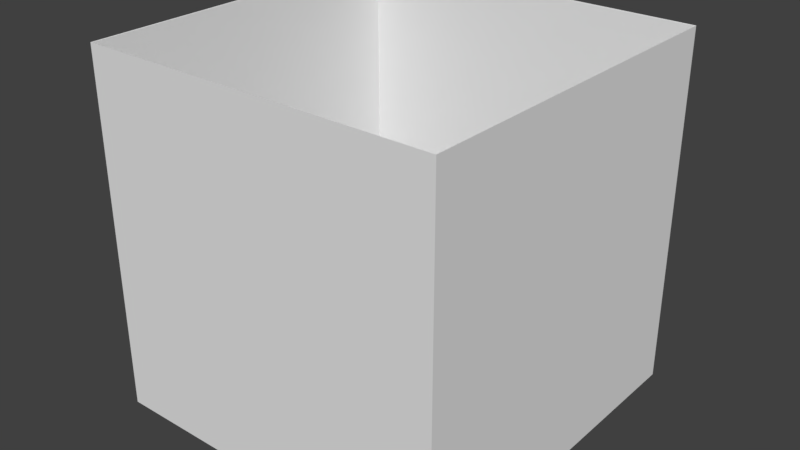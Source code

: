 # Source: squareplace.blend  (saved by Blender 2.78.0; exported with 4.5.12 LTS)
import bpy
from mathutils import Matrix  # noqa: F401  (used for matrix-valued properties, if any)

bpy.ops.wm.read_factory_settings(use_empty=True)
scene = bpy.context.scene
scene.name = 'Scene'

# ---- collections
col_collection_1 = bpy.data.collections.new('Collection 1'); scene.collection.children.link(col_collection_1)

# ---- materials (node trees are filled in below, after node groups)
mat_material = bpy.data.materials.new('Material')
mat_material.alpha_threshold = 0.0
mat_material.use_transparent_shadow = False
mat_material.roughness = 0.5
mat_material.line_color = (0.0, 0.0, 0.0, 1.0)

# ---- material node trees

# ---- world
world_world = bpy.data.worlds.new('World'); scene.world = world_world
world_world.color = (0.05088, 0.05088, 0.05088)
world_world.use_sun_shadow = False
world_world.sun_shadow_jitter_overblur = 0.0
world_world.cycles.sampling_method = 'MANUAL'

# ---- meshes
me_cube = bpy.data.meshes.new('Cube')
me_cube.from_pydata([(1.0, 1.0, -1.0), (1.0, -1.0, -1.0), (-1.0, -1.0, -1.0), (-1.0, 1.0, -1.0), (1.0, 1.0, 1.0), (1.0, -1.0, 1.0), (-1.0, -1.0, 1.0), (-1.0, 1.0, 1.0), (1.002, 1.002, -1.002), (1.002, -1.002, -1.002), (-1.002, 1.002, -1.002), (1.002, 1.002, 1.002), (-1.002, -1.002, -1.002), (1.002, -1.002, 1.002), (-1.002, -1.002, 1.002), (-1.002, 1.002, 1.002)], [], [(0, 3, 2, 1), (0, 1, 5, 4), (1, 2, 6, 5), (2, 3, 7, 6), (4, 7, 3, 0), (8, 9, 12, 10), (8, 11, 13, 9), (9, 13, 14, 12), (12, 14, 15, 10), (11, 8, 10, 15), (4, 5, 13, 11), (6, 7, 15, 14), (7, 4, 11, 15), (5, 6, 14, 13)])
_uv = me_cube.uv_layers.new(name='UVMap')
_uv.uv.foreach_set('vector', [0.5, 0.7499, 0.7499, 0.5, 0.5, 0.2501, 0.25, 0.5, 0.5, 0.7499, 0.25, 0.5, 0.0001001, 0.75, 0.2501, 0.9999, 0.25, 0.5, 0.5, 0.2501, 0.25, 0.0001001, 9.998e-05, 0.2501, 0.5, 0.2501, 0.7499, 0.5, 0.9999, 0.25, 0.7499, 9.998e-05, 0.75, 0.9999, 0.9999, 0.7499, 0.7499, 0.5, 0.5, 0.7499, 0.5, 0.7499, 0.25, 0.5, 0.5, 0.2501, 0.7499, 0.5, 0.5, 0.7499, 0.2501, 0.9999, 0.0001001, 0.75, 0.25, 0.5, 0.25, 0.5, 9.998e-05, 0.2501, 0.25, 0.0001001, 0.5, 0.2501, 0.5, 0.2501, 0.7499, 9.998e-05, 0.9999, 0.25, 0.7499, 0.5, 0.75, 0.9999, 0.5, 0.7499, 0.7499, 0.5, 0.9999, 0.7499, 0.2501, 0.9999, 0.0001001, 0.75, 0.0001001, 0.75, 0.2501, 0.9999, 0.7499, 9.998e-05, 0.9999, 0.25, 0.9999, 0.25, 0.7499, 9.998e-05, 0.9999, 0.7499, 0.75, 0.9999, 0.75, 0.9999, 0.9999, 0.7499, 9.998e-05, 0.2501, 0.25, 0.0001001, 0.25, 0.0001001, 9.998e-05, 0.2501])
me_cube.materials.append(mat_material)
me_cube.use_remesh_preserve_volume = False
me_cube.use_remesh_preserve_attributes = False
me_cube.use_mirror_vertex_groups = False
me_cube.update()

# ---- objects
ob_cube = bpy.data.objects.new('Cube', me_cube)

# ---- transforms, parenting, visibility, modifiers, constraints
ob_cube.location = (0.0, 0.0, 0.0)
ob_cube.lock_rotations_4d = False
ob_cube.empty_display_type = 'ARROWS'
ob_cube.lineart.crease_threshold = 0.0

# ---- collection membership
col_collection_1.objects.link(ob_cube)

# ---- scene / render settings (as saved in the file)
scene.frame_start = 1; scene.frame_end = 250; scene.frame_set(1)
scene.render.engine = 'BLENDER_EEVEE_NEXT'
scene.render.resolution_percentage = 50
scene.render.dither_intensity = 0.0
scene.cycles.use_denoising = False
scene.cycles.samples = 128
scene.cycles.sampling_pattern = 'TABULATED_SOBOL'
scene.cycles.light_sampling_threshold = 0.0
scene.cycles.use_adaptive_sampling = False
scene.cycles.use_light_tree = False
scene.cycles.blur_glossy = 0.0
scene.cycles.sample_clamp_indirect = 0.0
scene.view_settings.view_transform = 'Standard'
bpy.context.view_layer.update()

# ---- added for rendering (the .blend has no active camera and no usable light): camera, sun
cam_auto = bpy.data.cameras.new('AutoCamera')
cam_auto.lens = 50.0
cam_auto.sensor_width = 36.0
cam_auto.clip_end = 1000.0
ob_auto_camera = bpy.data.objects.new('AutoCamera', cam_auto)
scene.collection.objects.link(ob_auto_camera)
ob_auto_camera.location = (3.21146, -3.85375, 2.56917)
ob_auto_camera.rotation_euler = (1.09748, -7.21219e-08, 0.694738)
scene.camera = ob_auto_camera
light_auto_sun = bpy.data.lights.new('AutoSun', 'SUN')
light_auto_sun.energy = 3.0
light_auto_sun.angle = 0.0523599
ob_auto_sun = bpy.data.objects.new('AutoSun', light_auto_sun)
scene.collection.objects.link(ob_auto_sun)
ob_auto_sun.rotation_euler = (0.872665, 0.174533, 0.523599)
bpy.context.view_layer.update()
